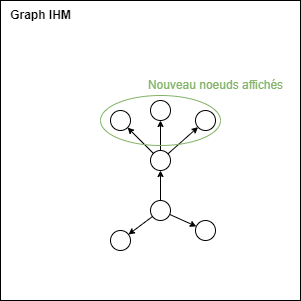

The diagram above was exported from draw.io. Its source (the exported page's mxGraphModel, read from the mxfile embedded in the PNG):
<mxGraphModel dx="279" dy="768" grid="1" gridSize="10" guides="1" tooltips="1" connect="1" arrows="1" fold="1" page="1" pageScale="1" pageWidth="850" pageHeight="1100" math="0" shadow="0">
  <root>
    <mxCell id="a2Gj2SzdYEK0Cnl5um33-0" />
    <mxCell id="a2Gj2SzdYEK0Cnl5um33-1" parent="a2Gj2SzdYEK0Cnl5um33-0" />
    <mxCell id="a2Gj2SzdYEK0Cnl5um33-2" value="" style="rounded=0;whiteSpace=wrap;html=1;" parent="a2Gj2SzdYEK0Cnl5um33-1" vertex="1">
      <mxGeometry x="220" y="230" width="300" height="300" as="geometry" />
    </mxCell>
    <mxCell id="a2Gj2SzdYEK0Cnl5um33-3" value="Graph IHM" style="text;html=1;align=center;verticalAlign=middle;resizable=0;points=[];autosize=1;strokeColor=none;fillColor=none;fontStyle=1" parent="a2Gj2SzdYEK0Cnl5um33-1" vertex="1">
      <mxGeometry x="220" y="230" width="80" height="30" as="geometry" />
    </mxCell>
    <mxCell id="-eH5AMTUHEPmeSPjPH_H-5" style="edgeStyle=none;html=1;strokeWidth=1;fontColor=#B85450;endSize=4;" parent="a2Gj2SzdYEK0Cnl5um33-1" source="a2Gj2SzdYEK0Cnl5um33-4" target="-eH5AMTUHEPmeSPjPH_H-4" edge="1">
      <mxGeometry relative="1" as="geometry" />
    </mxCell>
    <mxCell id="a2Gj2SzdYEK0Cnl5um33-4" value="" style="ellipse;whiteSpace=wrap;html=1;aspect=fixed;" parent="a2Gj2SzdYEK0Cnl5um33-1" vertex="1">
      <mxGeometry x="370" y="380" width="20" height="20" as="geometry" />
    </mxCell>
    <mxCell id="a2Gj2SzdYEK0Cnl5um33-5" value="" style="ellipse;whiteSpace=wrap;html=1;aspect=fixed;" parent="a2Gj2SzdYEK0Cnl5um33-1" vertex="1">
      <mxGeometry x="415" y="450" width="20" height="20" as="geometry" />
    </mxCell>
    <mxCell id="a2Gj2SzdYEK0Cnl5um33-6" value="" style="ellipse;whiteSpace=wrap;html=1;aspect=fixed;" parent="a2Gj2SzdYEK0Cnl5um33-1" vertex="1">
      <mxGeometry x="330" y="460" width="20" height="20" as="geometry" />
    </mxCell>
    <mxCell id="a2Gj2SzdYEK0Cnl5um33-7" style="edgeStyle=none;html=1;strokeWidth=1;endSize=4;" parent="a2Gj2SzdYEK0Cnl5um33-1" source="a2Gj2SzdYEK0Cnl5um33-10" target="a2Gj2SzdYEK0Cnl5um33-6" edge="1">
      <mxGeometry relative="1" as="geometry" />
    </mxCell>
    <mxCell id="a2Gj2SzdYEK0Cnl5um33-8" style="edgeStyle=none;html=1;strokeWidth=1;endSize=4;" parent="a2Gj2SzdYEK0Cnl5um33-1" source="a2Gj2SzdYEK0Cnl5um33-10" target="a2Gj2SzdYEK0Cnl5um33-4" edge="1">
      <mxGeometry relative="1" as="geometry" />
    </mxCell>
    <mxCell id="a2Gj2SzdYEK0Cnl5um33-9" style="edgeStyle=none;html=1;strokeWidth=1;endSize=4;" parent="a2Gj2SzdYEK0Cnl5um33-1" source="a2Gj2SzdYEK0Cnl5um33-10" target="a2Gj2SzdYEK0Cnl5um33-5" edge="1">
      <mxGeometry relative="1" as="geometry" />
    </mxCell>
    <mxCell id="a2Gj2SzdYEK0Cnl5um33-10" value="" style="ellipse;whiteSpace=wrap;html=1;aspect=fixed;" parent="a2Gj2SzdYEK0Cnl5um33-1" vertex="1">
      <mxGeometry x="370" y="430" width="20" height="20" as="geometry" />
    </mxCell>
    <mxCell id="-eH5AMTUHEPmeSPjPH_H-0" value="" style="ellipse;whiteSpace=wrap;html=1;aspect=fixed;" parent="a2Gj2SzdYEK0Cnl5um33-1" vertex="1">
      <mxGeometry x="415" y="340" width="20" height="20" as="geometry" />
    </mxCell>
    <mxCell id="-eH5AMTUHEPmeSPjPH_H-1" value="" style="ellipse;whiteSpace=wrap;html=1;aspect=fixed;" parent="a2Gj2SzdYEK0Cnl5um33-1" vertex="1">
      <mxGeometry x="330" y="340" width="20" height="20" as="geometry" />
    </mxCell>
    <mxCell id="-eH5AMTUHEPmeSPjPH_H-2" style="edgeStyle=none;html=1;strokeWidth=1;endSize=4;" parent="a2Gj2SzdYEK0Cnl5um33-1" source="a2Gj2SzdYEK0Cnl5um33-4" target="-eH5AMTUHEPmeSPjPH_H-1" edge="1">
      <mxGeometry relative="1" as="geometry" />
    </mxCell>
    <mxCell id="-eH5AMTUHEPmeSPjPH_H-3" style="edgeStyle=none;html=1;strokeWidth=1;endSize=4;" parent="a2Gj2SzdYEK0Cnl5um33-1" source="a2Gj2SzdYEK0Cnl5um33-4" target="-eH5AMTUHEPmeSPjPH_H-0" edge="1">
      <mxGeometry relative="1" as="geometry" />
    </mxCell>
    <mxCell id="-eH5AMTUHEPmeSPjPH_H-4" value="" style="ellipse;whiteSpace=wrap;html=1;aspect=fixed;" parent="a2Gj2SzdYEK0Cnl5um33-1" vertex="1">
      <mxGeometry x="370" y="330" width="20" height="20" as="geometry" />
    </mxCell>
    <mxCell id="-eH5AMTUHEPmeSPjPH_H-8" value="" style="ellipse;whiteSpace=wrap;html=1;fillColor=none;strokeColor=#82b366;" parent="a2Gj2SzdYEK0Cnl5um33-1" vertex="1">
      <mxGeometry x="320" y="325" width="120" height="50" as="geometry" />
    </mxCell>
    <mxCell id="-eH5AMTUHEPmeSPjPH_H-9" value="Nouveau noeuds affichés" style="text;html=1;align=center;verticalAlign=middle;resizable=0;points=[];autosize=1;strokeColor=none;fillColor=none;fontColor=#82B366;" parent="a2Gj2SzdYEK0Cnl5um33-1" vertex="1">
      <mxGeometry x="355" y="300" width="160" height="30" as="geometry" />
    </mxCell>
  </root>
</mxGraphModel>